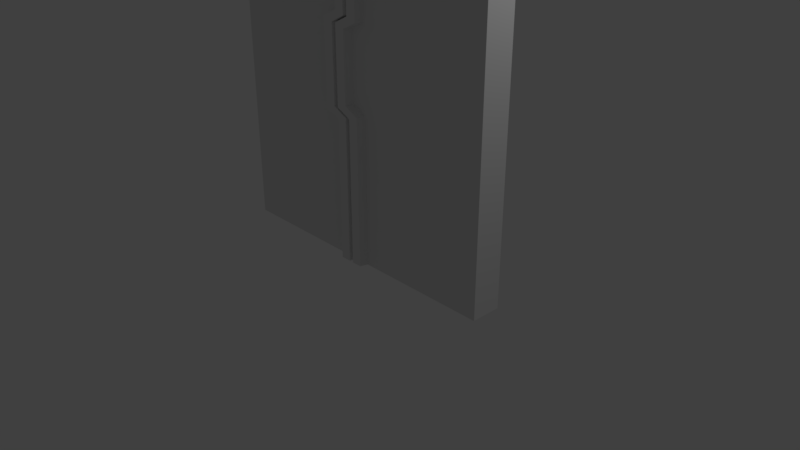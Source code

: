 # Source: doordissolved.blend  (saved by Blender 2.78.0; exported with 4.5.12 LTS)
import bpy
from mathutils import Matrix  # noqa: F401  (used for matrix-valued properties, if any)

bpy.ops.wm.read_factory_settings(use_empty=True)
scene = bpy.context.scene
scene.name = 'Scene'

# ---- collections
col_collection_1 = bpy.data.collections.new('Collection 1'); scene.collection.children.link(col_collection_1)

# ---- materials (node trees are filled in below, after node groups)
mat_material = bpy.data.materials.new('Material')
mat_material.alpha_threshold = 0.0
mat_material.use_transparent_shadow = False
mat_material.roughness = 0.5
mat_material.line_color = (0.0, 0.0, 0.0, 1.0)

# ---- material node trees

# ---- world
world_world = bpy.data.worlds.new('World'); scene.world = world_world
world_world.color = (0.05088, 0.05088, 0.05088)
world_world.use_sun_shadow = False
world_world.sun_shadow_jitter_overblur = 0.0
world_world.cycles.sampling_method = 'MANUAL'

# ---- cameras
cam_camera = bpy.data.cameras.new('Camera')
cam_camera.clip_end = 100.0
cam_camera.lens = 35.0
cam_camera.sensor_width = 32.0
cam_camera.sensor_height = 18.0
cam_camera.ortho_scale = 7.314
cam_camera.dof.focus_distance = 0.0
cam_camera.dof.aperture_fstop = 128.0

# ---- lights
light_lamp = bpy.data.lights.new('Lamp', 'POINT')
light_lamp.transmission_factor = 0.0
light_lamp.cutoff_distance = 30.0
light_lamp.energy = 100.0
light_lamp.shadow_buffer_clip_start = 1.001
light_lamp.shadow_soft_size = 0.1
light_lamp.shadow_maximum_resolution = 0.006
light_lamp.use_absolute_resolution = True

# ---- meshes
me_cube_003 = bpy.data.meshes.new('Cube.003')
me_cube_003.from_pydata([(0.0, 0.2, 0.0), (0.0, -0.2, 0.0), (-2.0, -0.2, 0.0), (-2.0, 0.2, 0.0), (4.768e-07, 0.2, 4.0), (-6.557e-07, -0.2, 4.0), (-2.0, -0.2, 4.0), (-2.0, 0.2, 4.0), (0.2, 0.2, 2.0), (0.2, 0.2, 3.0), (0.2, -0.2, 2.0), (0.2, -0.2, 3.0), (-0.2, 0.2, 0.0), (-0.2, -0.2, 0.0), (-0.2, 0.2, 4.0), (-0.2, -0.2, 4.0), (3.278e-07, 0.2, 2.95), (2.682e-07, 0.2, 2.05), (-3.278e-07, -0.2, 2.05), (-4.47e-07, -0.2, 2.95), (3.695e-07, 0.2, 3.1), (-5.081e-07, -0.2, 3.1), (-0.2, 0.2, 3.05), (-0.2, -0.2, 3.05), (2.265e-07, 0.2, 1.9), (-3.114e-07, -0.2, 1.9), (-0.2, -0.2, 1.95), (-0.2, 0.2, 1.95), (-0.03, -0.3, 3.1), (-0.03, -0.3, 4.0), (-0.03, -0.3, 0.0), (-0.03, -0.3, 1.9), (0.17, -0.3, 2.0), (0.17, -0.3, 3.0), (-0.17, -0.3, 0.0), (-0.17, -0.3, 4.0), (0.03, -0.3, 2.05), (0.03, -0.3, 2.95), (-0.17, -0.3, 1.95), (-0.17, -0.3, 3.05), (-0.03, 0.3, 3.1), (-0.03, 0.3, 4.0), (-0.03, 0.3, 0.0), (-0.03, 0.3, 1.9), (0.17, 0.3, 2.0), (0.17, 0.3, 3.0), (-0.17, 0.3, 0.0), (-0.17, 0.3, 4.0), (0.03, 0.3, 2.95), (0.03, 0.3, 2.05), (-0.17, 0.3, 1.95), (-0.17, 0.3, 3.05)], [], [(20, 4, 5, 21), (18, 19, 23, 15, 6, 2, 13, 26), (2, 6, 7, 3), (12, 27, 50, 46), (24, 8, 10, 25), (8, 9, 11, 10), (11, 21, 28, 33), (21, 5, 29, 28), (8, 24, 43, 44), (17, 16, 48, 49), (27, 17, 49, 50), (0, 24, 25, 1), (17, 27, 12, 3, 7, 14, 22, 16), (26, 13, 34, 38), (9, 20, 21, 11), (20, 9, 45, 40), (10, 11, 33, 32), (4, 41, 47, 14, 7, 6, 15, 35, 29, 5), (1, 25, 31, 30), (33, 28, 29, 35, 39, 37, 36, 38, 34, 30, 31, 32), (18, 26, 38, 36), (25, 10, 32, 31), (23, 19, 37, 39), (19, 18, 36, 37), (15, 23, 39, 35), (44, 43, 42, 46, 50, 49, 48, 51, 47, 41, 40, 45), (0, 1, 30, 34, 13, 2, 3, 12, 46, 42), (9, 8, 44, 45), (22, 14, 47, 51), (16, 22, 51, 48), (4, 20, 40, 41), (24, 0, 42, 43)])
me_cube_003.materials.append(mat_material)
me_cube_003.use_remesh_preserve_volume = False
me_cube_003.use_remesh_preserve_attributes = False
me_cube_003.use_mirror_vertex_groups = False
me_cube_003.update()
me_cube = bpy.data.meshes.new('Cube')
me_cube.from_pydata([(0.0, 0.2, 0.0), (0.0, -0.2, 0.0), (-2.0, -0.2, 0.0), (-2.0, 0.2, 0.0), (4.768e-07, 0.2, 4.0), (-6.557e-07, -0.2, 4.0), (-2.0, -0.2, 4.0), (-2.0, 0.2, 4.0), (-0.2, 0.2, 2.0), (-0.2, 0.2, 3.0), (-0.2, -0.2, 2.0), (-0.2, -0.2, 3.0), (-0.2, 0.2, 0.0), (-0.2, -0.2, 0.0), (-0.2, 0.2, 4.0), (-0.2, -0.2, 4.0), (-0.4, 0.2, 3.05), (-0.4, 0.2, 1.95), (-0.4, -0.2, 1.95), (-0.4, -0.2, 3.05), (3.695e-07, 0.2, 3.1), (-5.081e-07, -0.2, 3.1), (-0.2, 0.2, 3.15), (-0.2, -0.2, 3.15), (2.265e-07, 0.2, 1.9), (-3.114e-07, -0.2, 1.9), (-0.2, -0.2, 1.85), (-0.2, 0.2, 1.85), (-0.03, -0.3, 3.1), (-0.03, -0.3, 4.0), (-0.03, -0.3, 0.0), (-0.03, -0.3, 1.9), (-0.23, -0.3, 2.0), (-0.23, -0.3, 3.0), (-0.17, -0.3, 0.0), (-0.17, -0.3, 4.0), (-0.37, -0.3, 1.95), (-0.37, -0.3, 3.05), (-0.17, -0.3, 1.85), (-0.17, -0.3, 3.15), (-0.03, 0.3, 3.1), (-0.03, 0.3, 4.0), (-0.03, 0.3, 0.0), (-0.03, 0.3, 1.9), (-0.23, 0.3, 2.0), (-0.23, 0.3, 3.0), (-0.17, 0.3, 0.0), (-0.17, 0.3, 4.0), (-0.37, 0.3, 3.05), (-0.37, 0.3, 1.95), (-0.17, 0.3, 1.85), (-0.17, 0.3, 3.15)], [], [(20, 4, 5, 21), (19, 23, 15, 6, 2, 13, 26, 18), (2, 6, 7, 3), (26, 13, 34, 38), (1, 25, 31, 30), (24, 8, 10, 25), (8, 9, 11, 10), (11, 21, 28, 33), (21, 5, 29, 28), (24, 0, 42, 43), (8, 24, 43, 44), (17, 16, 48, 49), (27, 17, 49, 50), (17, 27, 12, 3, 7, 14, 22, 16), (9, 20, 21, 11), (20, 9, 45, 40), (10, 11, 33, 32), (40, 45, 44, 43, 42, 46, 50, 49, 48, 51, 47, 41), (30, 31, 32, 33, 28, 29, 35, 39, 37, 36, 38, 34), (18, 26, 38, 36), (0, 24, 25, 1), (25, 10, 32, 31), (23, 19, 37, 39), (19, 18, 36, 37), (15, 23, 39, 35), (12, 46, 42, 0, 1, 30, 34, 13, 2, 3), (9, 8, 44, 45), (22, 14, 47, 51), (16, 22, 51, 48), (15, 35, 29, 5, 4, 41, 47, 14, 7, 6), (4, 20, 40, 41), (12, 27, 50, 46)])
me_cube.materials.append(mat_material)
me_cube.use_remesh_preserve_volume = False
me_cube.use_remesh_preserve_attributes = False
me_cube.use_mirror_vertex_groups = False
me_cube.update()

# ---- objects
ob_cube_001 = bpy.data.objects.new('Cube.001', me_cube_003)
ob_cube = bpy.data.objects.new('Cube', me_cube)
ob_lamp = bpy.data.objects.new('Lamp', light_lamp)
ob_camera = bpy.data.objects.new('Camera', cam_camera)

# ---- transforms, parenting, visibility, modifiers, constraints
ob_cube_001.location = (0.0, 0.0, 0.0)
ob_cube_001.rotation_euler = (0.0, -0.0, 3.142)
ob_cube_001.lock_rotations_4d = False
ob_cube_001.empty_display_type = 'ARROWS'
ob_cube_001.lineart.crease_threshold = 0.0
ob_cube.location = (0.0, 0.0, 0.0)
ob_cube.lock_rotations_4d = False
ob_cube.empty_display_type = 'ARROWS'
ob_cube.lineart.crease_threshold = 0.0
ob_lamp.location = (4.076, 1.005, 5.904)
ob_lamp.rotation_euler = (0.6503, 0.05522, 1.866)
ob_lamp.lock_rotations_4d = False
ob_lamp.empty_display_type = 'ARROWS'
ob_lamp.color = (0.0, 0.0, 0.0, 0.0)
ob_lamp.lineart.crease_threshold = 0.0
ob_camera.location = (7.481, -6.508, 5.344)
ob_camera.rotation_euler = (1.109, 0.0, 0.8149)
ob_camera.lock_rotations_4d = False
ob_camera.empty_display_type = 'ARROWS'
ob_camera.color = (0.0, 0.0, 0.0, 0.0)
ob_camera.display_type = 'WIRE'
ob_camera.lineart.crease_threshold = 0.0

# ---- collection membership
col_collection_1.objects.link(ob_cube_001)
col_collection_1.objects.link(ob_cube)
col_collection_1.objects.link(ob_lamp)
col_collection_1.objects.link(ob_camera)

# ---- scene / render settings (as saved in the file)
scene.camera = ob_camera
scene.frame_start = 1; scene.frame_end = 250; scene.frame_set(1)
scene.render.engine = 'BLENDER_EEVEE_NEXT'
scene.render.resolution_percentage = 50
scene.render.dither_intensity = 0.0
scene.cycles.use_denoising = False
scene.cycles.samples = 128
scene.cycles.sampling_pattern = 'TABULATED_SOBOL'
scene.cycles.light_sampling_threshold = 0.0
scene.cycles.use_adaptive_sampling = False
scene.cycles.use_light_tree = False
scene.cycles.blur_glossy = 0.0
scene.cycles.sample_clamp_indirect = 0.0
scene.view_settings.view_transform = 'Standard'
bpy.context.view_layer.update()
